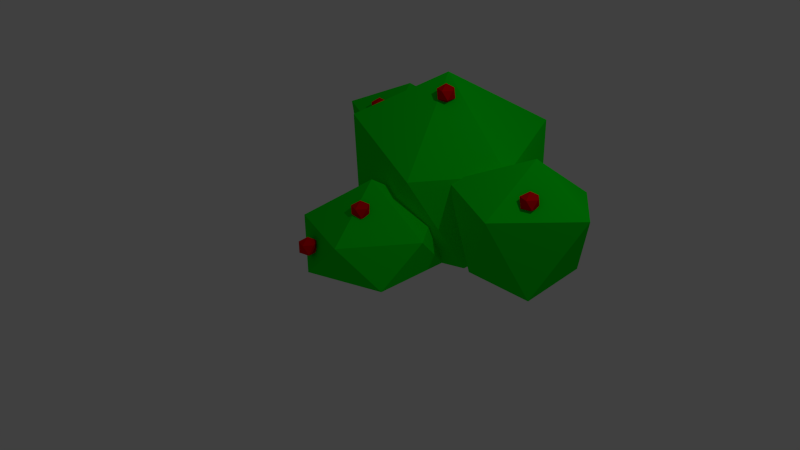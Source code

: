 # Source: Bush_Cherry.blend  (saved by Blender 2.76.0; exported with 4.5.12 LTS)
import bpy
from mathutils import Matrix  # noqa: F401  (used for matrix-valued properties, if any)

bpy.ops.wm.read_factory_settings(use_empty=True)
scene = bpy.context.scene
scene.name = 'Scene'

# ---- collections
col_collection_1 = bpy.data.collections.new('Collection 1'); scene.collection.children.link(col_collection_1)

# ---- materials (node trees are filled in below, after node groups)
mat_bush_green = bpy.data.materials.new('Bush_Green')
mat_bush_green.alpha_threshold = 0.0
mat_bush_green.diffuse_color = (0.0, 0.8, 0.008794, 1.0)
mat_bush_green.specular_color = (0.000969, 1.0, 0.0)
mat_bush_green.roughness = 0.5
mat_berry_red = bpy.data.materials.new('Berry_Red')
mat_berry_red.alpha_threshold = 0.0
mat_berry_red.diffuse_color = (0.8, 0.000929, 0.001822, 1.0)
mat_berry_red.specular_color = (1.0, 0.0009013, 0.0)
mat_berry_red.roughness = 0.5

# ---- material node trees

# ---- world
world_world = bpy.data.worlds.new('World'); scene.world = world_world
world_world.color = (0.05088, 0.05088, 0.05088)
world_world.use_sun_shadow = False
world_world.sun_shadow_jitter_overblur = 0.0
world_world.cycles.sampling_method = 'MANUAL'
world_world.cycles.sample_map_resolution = 256

# ---- cameras
cam_camera = bpy.data.cameras.new('Camera')
cam_camera.clip_end = 100.0
cam_camera.lens = 35.0
cam_camera.sensor_width = 32.0
cam_camera.sensor_height = 18.0
cam_camera.ortho_scale = 7.314
cam_camera.dof.focus_distance = 0.0

# ---- lights
light_lamp = bpy.data.lights.new('Lamp', 'POINT')
light_lamp.transmission_factor = 0.0
light_lamp.cutoff_distance = 30.0
light_lamp.energy = 100.0
light_lamp.shadow_buffer_clip_start = 1.001
light_lamp.shadow_soft_size = 0.1
light_lamp.shadow_maximum_resolution = 0.006
light_lamp.use_absolute_resolution = True
light_lamp.cycles.use_multiple_importance_sampling = False

# ---- meshes
me_icosphere = bpy.data.meshes.new('Icosphere')
me_icosphere.from_pydata([(0.1584, -0.3298, -0.2624), (0.2544, -0.3995, -0.1891), (0.1217, -0.4427, -0.1891), (0.03972, -0.3298, -0.1891), (0.1217, -0.2169, -0.1891), (0.2544, -0.26, -0.1891), (0.1951, -0.4427, -0.07035), (0.06239, -0.3995, -0.07035), (0.06239, -0.26, -0.07035), (0.1951, -0.2169, -0.07035), (0.2771, -0.3298, -0.07035), (0.1584, -0.3298, 0.003006), (-0.29, -0.8153, -0.7454), (-0.1939, -0.8851, -0.6721), (-0.3266, -0.9282, -0.6721), (-0.4086, -0.8153, -0.6721), (-0.3266, -0.7024, -0.6721), (-0.1939, -0.7456, -0.6721), (-0.2533, -0.9282, -0.5534), (-0.386, -0.8851, -0.5534), (-0.386, -0.7456, -0.5534), (-0.2533, -0.7024, -0.5534), (-0.1713, -0.8153, -0.5534), (-0.29, -0.8153, -0.48), (0.1698, 1.127, 0.8789), (0.2658, 1.058, 0.9522), (0.1331, 1.014, 0.9522), (0.05107, 1.127, 0.9522), (0.1331, 1.24, 0.9522), (0.2658, 1.197, 0.9522), (0.2064, 1.014, 1.071), (0.07374, 1.058, 1.071), (0.07374, 1.197, 1.071), (0.2064, 1.24, 1.071), (0.2885, 1.127, 1.071), (0.1698, 1.127, 1.144), (-1.538, 1.531, 0.2027), (-1.442, 1.461, 0.2761), (-1.575, 1.418, 0.2761), (-1.657, 1.531, 0.2761), (-1.575, 1.644, 0.2761), (-1.442, 1.601, 0.2761), (-1.502, 1.418, 0.3948), (-1.634, 1.461, 0.3948), (-1.634, 1.601, 0.3948), (-1.502, 1.644, 0.3948), (-1.42, 1.531, 0.3948), (-1.538, 1.531, 0.4682), (1.892, 0.7249, 0.08001), (1.988, 0.6552, 0.1534), (1.855, 0.612, 0.1534), (1.773, 0.7249, 0.1534), (1.855, 0.8378, 0.1534), (1.988, 0.7947, 0.1534), (1.929, 0.612, 0.2721), (1.796, 0.6552, 0.2721), (1.796, 0.7947, 0.2721), (1.929, 0.8378, 0.2721), (2.011, 0.7249, 0.2721), (1.892, 0.7249, 0.3454), (1.582, 1.808, -0.2107), (1.678, 1.738, -0.1373), (1.545, 1.695, -0.1373), (1.463, 1.808, -0.1373), (1.545, 1.921, -0.1373), (1.678, 1.878, -0.1373), (1.618, 1.695, -0.0186), (1.486, 1.738, -0.0186), (1.486, 1.878, -0.0186), (1.618, 1.921, -0.0186), (1.7, 1.808, -0.0186), (1.582, 1.808, 0.05476), (-1.113, 2.615, -0.1693), (-1.017, 2.545, -0.09599), (-1.149, 2.502, -0.09599), (-1.231, 2.615, -0.09599), (-1.149, 2.728, -0.09599), (-1.017, 2.685, -0.09599), (-1.076, 2.502, 0.02271), (-1.209, 2.545, 0.02271), (-1.209, 2.685, 0.02271), (-1.076, 2.728, 0.02271), (-0.9938, 2.615, 0.02271), (-1.113, 2.615, 0.09607), (0.0, 0.0, -0.9584), (0.7236, -0.5257, -0.9584), (-0.2764, -0.8506, -0.9584), (-0.8944, 0.0, -0.9584), (-0.2764, 0.8506, -0.9584), (0.7236, 0.5257, -0.9584), (0.2764, -0.8506, -0.4226), (-0.7236, -0.5257, -0.4226), (-0.7236, 0.5257, -0.4226), (0.2764, 0.8506, -0.4226), (0.8944, 0.0, -0.4226), (0.0, 0.0, 0.1302), (-0.01401, 1.359, -0.9657), (1.008, 0.6168, -0.9657), (-0.4042, 0.158, -0.9657), (-1.696, 1.359, -0.9657), (-0.4042, 2.392, -0.8402), (1.008, 2.101, -0.9657), (0.4651, 0.158, 0.1801), (-0.8579, 0.4665, 0.6506), (-1.036, 2.101, 0.4272), (0.6715, 2.56, 0.4272), (1.249, 1.083, 0.2355), (-0.01401, 1.359, 1.208), (1.652, 1.122, -0.9836), (2.057, 0.5958, -0.9836), (1.323, 0.3588, -0.789), (0.7573, 1.122, -0.9836), (1.375, 1.677, -0.9836), (1.986, 1.647, -0.9836), (1.629, 0.2709, 0.002961), (0.7258, 0.5958, 0.1538), (0.9281, 1.647, 0.002961), (1.928, 1.794, 0.002961), (2.546, 0.9925, 0.0923), (1.652, 1.122, 0.5557), (-1.391, 2.002, -0.9047), (-0.6772, 1.483, -0.9047), (-1.663, 1.345, -0.9047), (-2.04, 2.002, -0.9047), (-1.663, 2.529, -0.9047), (-0.6772, 2.278, -0.9047), (-1.118, 1.163, 0.068), (-2.104, 1.483, 0.295), (-2.104, 2.105, 0.1904), (-1.324, 2.84, 0.068), (-0.5088, 2.002, 0.068), (-1.391, 2.002, 0.613)], [], [(0, 1, 2), (1, 0, 5), (0, 2, 3), (0, 3, 4), (0, 4, 5), (1, 5, 10), (2, 1, 6), (3, 2, 7), (4, 3, 8), (5, 4, 9), (1, 10, 6), (2, 6, 7), (3, 7, 8), (4, 8, 9), (5, 9, 10), (6, 10, 11), (7, 6, 11), (8, 7, 11), (9, 8, 11), (10, 9, 11), (12, 13, 14), (13, 12, 17), (12, 14, 15), (12, 15, 16), (12, 16, 17), (13, 17, 22), (14, 13, 18), (15, 14, 19), (16, 15, 20), (17, 16, 21), (13, 22, 18), (14, 18, 19), (15, 19, 20), (16, 20, 21), (17, 21, 22), (18, 22, 23), (19, 18, 23), (20, 19, 23), (21, 20, 23), (22, 21, 23), (24, 25, 26), (25, 24, 29), (24, 26, 27), (24, 27, 28), (24, 28, 29), (25, 29, 34), (26, 25, 30), (27, 26, 31), (28, 27, 32), (29, 28, 33), (25, 34, 30), (26, 30, 31), (27, 31, 32), (28, 32, 33), (29, 33, 34), (30, 34, 35), (31, 30, 35), (32, 31, 35), (33, 32, 35), (34, 33, 35), (36, 37, 38), (37, 36, 41), (36, 38, 39), (36, 39, 40), (36, 40, 41), (37, 41, 46), (38, 37, 42), (39, 38, 43), (40, 39, 44), (41, 40, 45), (37, 46, 42), (38, 42, 43), (39, 43, 44), (40, 44, 45), (41, 45, 46), (42, 46, 47), (43, 42, 47), (44, 43, 47), (45, 44, 47), (46, 45, 47), (48, 49, 50), (49, 48, 53), (48, 50, 51), (48, 51, 52), (48, 52, 53), (49, 53, 58), (50, 49, 54), (51, 50, 55), (52, 51, 56), (53, 52, 57), (49, 58, 54), (50, 54, 55), (51, 55, 56), (52, 56, 57), (53, 57, 58), (54, 58, 59), (55, 54, 59), (56, 55, 59), (57, 56, 59), (58, 57, 59), (60, 61, 62), (61, 60, 65), (60, 62, 63), (60, 63, 64), (60, 64, 65), (61, 65, 70), (62, 61, 66), (63, 62, 67), (64, 63, 68), (65, 64, 69), (61, 70, 66), (62, 66, 67), (63, 67, 68), (64, 68, 69), (65, 69, 70), (66, 70, 71), (67, 66, 71), (68, 67, 71), (69, 68, 71), (70, 69, 71), (72, 73, 74), (73, 72, 77), (72, 74, 75), (72, 75, 76), (72, 76, 77), (73, 77, 82), (74, 73, 78), (75, 74, 79), (76, 75, 80), (77, 76, 81), (73, 82, 78), (74, 78, 79), (75, 79, 80), (76, 80, 81), (77, 81, 82), (78, 82, 83), (79, 78, 83), (80, 79, 83), (81, 80, 83), (82, 81, 83), (84, 85, 86), (85, 84, 89), (84, 86, 87), (84, 87, 88), (84, 88, 89), (85, 89, 94), (86, 85, 90), (87, 86, 91), (88, 87, 92), (89, 88, 93), (85, 94, 90), (86, 90, 91), (87, 91, 92), (88, 92, 93), (89, 93, 94), (90, 94, 95), (91, 90, 95), (92, 91, 95), (93, 92, 95), (94, 93, 95), (96, 97, 98), (97, 96, 101), (96, 98, 99), (96, 99, 100), (96, 100, 101), (97, 101, 106), (98, 97, 102), (99, 98, 103), (100, 99, 104), (101, 100, 105), (97, 106, 102), (98, 102, 103), (99, 103, 104), (100, 104, 105), (101, 105, 106), (102, 106, 107), (103, 102, 107), (104, 103, 107), (105, 104, 107), (106, 105, 107), (108, 109, 110), (109, 108, 113), (108, 110, 111), (108, 111, 112), (108, 112, 113), (109, 113, 118), (110, 109, 114), (111, 110, 115), (112, 111, 116), (113, 112, 117), (109, 118, 114), (110, 114, 115), (111, 115, 116), (112, 116, 117), (113, 117, 118), (114, 118, 119), (115, 114, 119), (116, 115, 119), (117, 116, 119), (118, 117, 119), (120, 121, 122), (121, 120, 125), (120, 122, 123), (120, 123, 124), (120, 124, 125), (121, 125, 130), (122, 121, 126), (123, 122, 127), (124, 123, 128), (125, 124, 129), (121, 130, 126), (122, 126, 127), (123, 127, 128), (124, 128, 129), (125, 129, 130), (126, 130, 131), (127, 126, 131), (128, 127, 131), (129, 128, 131), (130, 129, 131)])
me_icosphere.polygons.foreach_set('material_index', [1, 1, 1, 1, 1, 1, 1, 1, 1, 1, 1, 1, 1, 1, 1, 1, 1, 1, 1, 1, 1, 1, 1, 1, 1, 1, 1, 1, 1, 1, 1, 1, 1, 1, 1, 1, 1, 1, 1, 1, 1, 1, 1, 1, 1, 1, 1, 1, 1, 1, 1, 1, 1, 1, 1, 1, 1, 1, 1, 1, 1, 1, 1, 1, 1, 1, 1, 1, 1, 1, 1, 1, 1, 1, 1, 1, 1, 1, 1, 1, 1, 1, 1, 1, 1, 1, 1, 1, 1, 1, 1, 1, 1, 1, 1, 1, 1, 1, 1, 1, 1, 1, 1, 1, 1, 1, 1, 1, 1, 1, 1, 1, 1, 1, 1, 1, 1, 1, 1, 1, 1, 1, 1, 1, 1, 1, 1, 1, 1, 1, 1, 1, 1, 1, 1, 1, 1, 1, 1, 1, 0, 0, 0, 0, 0, 0, 0, 0, 0, 0, 0, 0, 0, 0, 0, 0, 0, 0, 0, 0, 0, 0, 0, 0, 0, 0, 0, 0, 0, 0, 0, 0, 0, 0, 0, 0, 0, 0, 0, 0, 0, 0, 0, 0, 0, 0, 0, 0, 0, 0, 0, 0, 0, 0, 0, 0, 0, 0, 0, 0, 0, 0, 0, 0, 0, 0, 0, 0, 0, 0, 0, 0, 0, 0, 0, 0, 0, 0, 0, 0])
me_icosphere.materials.append(mat_bush_green)
me_icosphere.materials.append(mat_berry_red)
me_icosphere.use_remesh_preserve_volume = False
me_icosphere.use_remesh_preserve_attributes = False
me_icosphere.use_mirror_vertex_groups = False
me_icosphere.update()

# ---- objects
ob_icosphere = bpy.data.objects.new('Icosphere', me_icosphere)
ob_lamp = bpy.data.objects.new('Lamp', light_lamp)
ob_camera = bpy.data.objects.new('Camera', cam_camera)

# ---- transforms, parenting, visibility, modifiers, constraints
ob_icosphere.location = (0.0, 0.0, 0.9164)
ob_icosphere.lineart.crease_threshold = 0.0
ob_lamp.location = (4.076, 1.005, 5.904)
ob_lamp.rotation_euler = (0.6503, 0.05522, 1.866)
ob_lamp.lock_rotations_4d = False
ob_lamp.empty_display_type = 'ARROWS'
ob_lamp.color = (0.0, 0.0, 0.0, 0.0)
ob_lamp.lineart.crease_threshold = 0.0
ob_camera.location = (7.481, -6.508, 5.344)
ob_camera.rotation_euler = (1.109, 0.01082, 0.8149)
ob_camera.lock_rotations_4d = False
ob_camera.empty_display_type = 'ARROWS'
ob_camera.color = (0.0, 0.0, 0.0, 0.0)
ob_camera.display_type = 'WIRE'
ob_camera.lineart.crease_threshold = 0.0

# ---- collection membership
col_collection_1.objects.link(ob_icosphere)
col_collection_1.objects.link(ob_lamp)
col_collection_1.objects.link(ob_camera)

# ---- scene / render settings (as saved in the file)
scene.camera = ob_camera
scene.frame_start = 1; scene.frame_end = 250; scene.frame_set(1)
scene.render.engine = 'CYCLES'
scene.render.resolution_percentage = 50
scene.render.dither_intensity = 0.0
scene.cycles.use_denoising = False
scene.cycles.samples = 10
scene.cycles.sampling_pattern = 'TABULATED_SOBOL'
scene.cycles.light_sampling_threshold = 0.0
scene.cycles.use_adaptive_sampling = False
scene.cycles.use_light_tree = False
scene.cycles.blur_glossy = 0.0
scene.cycles.pixel_filter_type = 'GAUSSIAN'
scene.cycles.sample_clamp_indirect = 0.0
scene.view_settings.view_transform = 'Standard'
bpy.context.view_layer.update()

